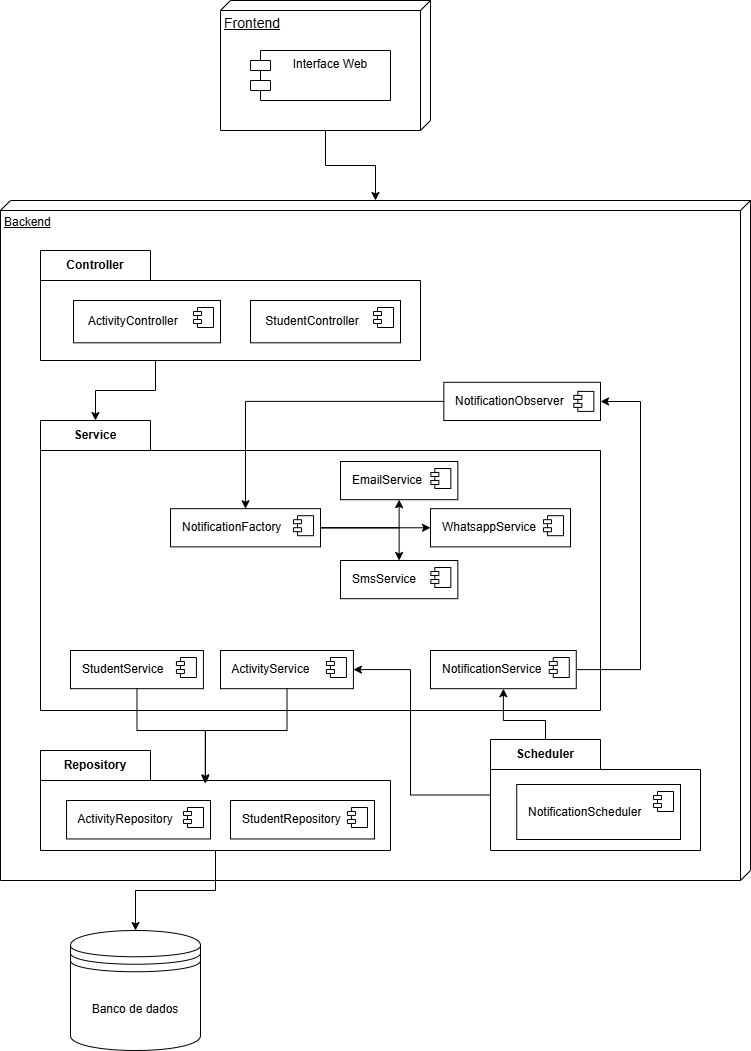

The diagram above was exported from draw.io. Its source (the exported page's mxGraphModel, read from the mxfile embedded in the PNG):
<mxGraphModel dx="1731" dy="896" grid="1" gridSize="10" guides="1" tooltips="1" connect="1" arrows="1" fold="1" page="1" pageScale="1" pageWidth="1600" pageHeight="1200" math="0" shadow="0">
  <root>
    <mxCell id="0" />
    <mxCell id="1" parent="0" />
    <mxCell id="R4BI_A1ZXl8WtrKl7GdW-5" style="edgeStyle=orthogonalEdgeStyle;rounded=0;orthogonalLoop=1;jettySize=auto;html=1;" parent="1" source="R4BI_A1ZXl8WtrKl7GdW-1" target="R4BI_A1ZXl8WtrKl7GdW-4" edge="1">
      <mxGeometry relative="1" as="geometry" />
    </mxCell>
    <mxCell id="R4BI_A1ZXl8WtrKl7GdW-1" value="&lt;font style=&quot;font-size: 14px;&quot;&gt;Frontend&lt;/font&gt;" style="verticalAlign=top;align=left;spacingTop=8;spacingLeft=2;spacingRight=12;shape=cube;size=10;direction=south;fontStyle=4;html=1;whiteSpace=wrap;" parent="1" vertex="1">
      <mxGeometry x="290" y="120" width="210" height="130" as="geometry" />
    </mxCell>
    <mxCell id="R4BI_A1ZXl8WtrKl7GdW-3" value="Interface Web" style="shape=module;align=left;spacingLeft=20;align=center;verticalAlign=top;whiteSpace=wrap;html=1;" parent="1" vertex="1">
      <mxGeometry x="320" y="170" width="140" height="50" as="geometry" />
    </mxCell>
    <mxCell id="R4BI_A1ZXl8WtrKl7GdW-4" value="Backend" style="verticalAlign=top;align=left;spacingTop=8;spacingLeft=2;spacingRight=12;shape=cube;size=10;direction=south;fontStyle=4;html=1;whiteSpace=wrap;" parent="1" vertex="1">
      <mxGeometry x="70" y="320" width="750" height="680" as="geometry" />
    </mxCell>
    <mxCell id="R4BI_A1ZXl8WtrKl7GdW-9" value="Controller" style="shape=folder;fontStyle=1;tabWidth=110;tabHeight=30;tabPosition=left;html=1;boundedLbl=1;labelInHeader=1;container=1;collapsible=0;whiteSpace=wrap;" parent="1" vertex="1">
      <mxGeometry x="110" y="370" width="380" height="110" as="geometry" />
    </mxCell>
    <mxCell id="R4BI_A1ZXl8WtrKl7GdW-10" value="" style="html=1;strokeColor=none;resizeWidth=1;resizeHeight=1;fillColor=none;part=1;connectable=0;allowArrows=0;deletable=0;whiteSpace=wrap;" parent="R4BI_A1ZXl8WtrKl7GdW-9" vertex="1">
      <mxGeometry width="380.00000000000006" height="77" relative="1" as="geometry">
        <mxPoint y="30" as="offset" />
      </mxGeometry>
    </mxCell>
    <mxCell id="R4BI_A1ZXl8WtrKl7GdW-14" value="&amp;nbsp; &amp;nbsp; ActivityController" style="html=1;dropTarget=0;whiteSpace=wrap;align=left;" parent="R4BI_A1ZXl8WtrKl7GdW-9" vertex="1">
      <mxGeometry x="33.04" y="50" width="146.96" height="42.31" as="geometry" />
    </mxCell>
    <mxCell id="R4BI_A1ZXl8WtrKl7GdW-15" value="" style="shape=module;jettyWidth=8;jettyHeight=4;" parent="R4BI_A1ZXl8WtrKl7GdW-14" vertex="1">
      <mxGeometry x="1" width="20" height="20" relative="1" as="geometry">
        <mxPoint x="-27" y="7" as="offset" />
      </mxGeometry>
    </mxCell>
    <mxCell id="PFBjVpflo1v9iH1P6-AT-1" value="&amp;nbsp; &amp;nbsp; StudentController" style="html=1;dropTarget=0;whiteSpace=wrap;align=left;" vertex="1" parent="R4BI_A1ZXl8WtrKl7GdW-9">
      <mxGeometry x="210" y="50" width="150" height="42.31" as="geometry" />
    </mxCell>
    <mxCell id="PFBjVpflo1v9iH1P6-AT-2" value="" style="shape=module;jettyWidth=8;jettyHeight=4;" vertex="1" parent="PFBjVpflo1v9iH1P6-AT-1">
      <mxGeometry x="1" width="20" height="20" relative="1" as="geometry">
        <mxPoint x="-27" y="7" as="offset" />
      </mxGeometry>
    </mxCell>
    <mxCell id="R4BI_A1ZXl8WtrKl7GdW-16" value="Service" style="shape=folder;fontStyle=1;tabWidth=110;tabHeight=30;tabPosition=left;html=1;boundedLbl=1;labelInHeader=1;container=1;collapsible=0;whiteSpace=wrap;" parent="1" vertex="1">
      <mxGeometry x="110" y="540" width="560" height="290" as="geometry" />
    </mxCell>
    <mxCell id="R4BI_A1ZXl8WtrKl7GdW-17" value="" style="html=1;strokeColor=none;resizeWidth=1;resizeHeight=1;fillColor=none;part=1;connectable=0;allowArrows=0;deletable=0;whiteSpace=wrap;" parent="R4BI_A1ZXl8WtrKl7GdW-16" vertex="1">
      <mxGeometry width="532.8610887176709" height="230" relative="1" as="geometry">
        <mxPoint y="30" as="offset" />
      </mxGeometry>
    </mxCell>
    <mxCell id="R4BI_A1ZXl8WtrKl7GdW-18" value="&amp;nbsp; &amp;nbsp;ActivityService" style="html=1;dropTarget=0;whiteSpace=wrap;align=left;" parent="R4BI_A1ZXl8WtrKl7GdW-16" vertex="1">
      <mxGeometry x="180" y="230" width="132.92" height="38.19" as="geometry" />
    </mxCell>
    <mxCell id="R4BI_A1ZXl8WtrKl7GdW-19" value="" style="shape=module;jettyWidth=8;jettyHeight=4;" parent="R4BI_A1ZXl8WtrKl7GdW-18" vertex="1">
      <mxGeometry x="1" width="20" height="20" relative="1" as="geometry">
        <mxPoint x="-27" y="7" as="offset" />
      </mxGeometry>
    </mxCell>
    <mxCell id="PFBjVpflo1v9iH1P6-AT-7" value="" style="edgeStyle=orthogonalEdgeStyle;rounded=0;orthogonalLoop=1;jettySize=auto;html=1;" edge="1" parent="R4BI_A1ZXl8WtrKl7GdW-16" source="PFBjVpflo1v9iH1P6-AT-3" target="PFBjVpflo1v9iH1P6-AT-5">
      <mxGeometry relative="1" as="geometry" />
    </mxCell>
    <mxCell id="PFBjVpflo1v9iH1P6-AT-10" value="" style="edgeStyle=orthogonalEdgeStyle;rounded=0;orthogonalLoop=1;jettySize=auto;html=1;" edge="1" parent="R4BI_A1ZXl8WtrKl7GdW-16" source="PFBjVpflo1v9iH1P6-AT-3" target="PFBjVpflo1v9iH1P6-AT-8">
      <mxGeometry relative="1" as="geometry" />
    </mxCell>
    <mxCell id="PFBjVpflo1v9iH1P6-AT-13" value="" style="edgeStyle=orthogonalEdgeStyle;rounded=0;orthogonalLoop=1;jettySize=auto;html=1;" edge="1" parent="R4BI_A1ZXl8WtrKl7GdW-16" source="PFBjVpflo1v9iH1P6-AT-3" target="PFBjVpflo1v9iH1P6-AT-11">
      <mxGeometry relative="1" as="geometry" />
    </mxCell>
    <mxCell id="PFBjVpflo1v9iH1P6-AT-3" value="&amp;nbsp; &amp;nbsp;NotificationFactory" style="html=1;dropTarget=0;whiteSpace=wrap;align=left;" vertex="1" parent="R4BI_A1ZXl8WtrKl7GdW-16">
      <mxGeometry x="130" y="88.19" width="150" height="38.19" as="geometry" />
    </mxCell>
    <mxCell id="PFBjVpflo1v9iH1P6-AT-4" value="" style="shape=module;jettyWidth=8;jettyHeight=4;" vertex="1" parent="PFBjVpflo1v9iH1P6-AT-3">
      <mxGeometry x="1" width="20" height="20" relative="1" as="geometry">
        <mxPoint x="-27" y="7" as="offset" />
      </mxGeometry>
    </mxCell>
    <mxCell id="PFBjVpflo1v9iH1P6-AT-5" value="&amp;nbsp; &amp;nbsp;EmailService" style="html=1;dropTarget=0;whiteSpace=wrap;align=left;" vertex="1" parent="R4BI_A1ZXl8WtrKl7GdW-16">
      <mxGeometry x="300" y="41" width="117.32" height="38.19" as="geometry" />
    </mxCell>
    <mxCell id="PFBjVpflo1v9iH1P6-AT-6" value="" style="shape=module;jettyWidth=8;jettyHeight=4;" vertex="1" parent="PFBjVpflo1v9iH1P6-AT-5">
      <mxGeometry x="1" width="20" height="20" relative="1" as="geometry">
        <mxPoint x="-27" y="7" as="offset" />
      </mxGeometry>
    </mxCell>
    <mxCell id="PFBjVpflo1v9iH1P6-AT-8" value="&amp;nbsp; &amp;nbsp;SmsService" style="html=1;dropTarget=0;whiteSpace=wrap;align=left;" vertex="1" parent="R4BI_A1ZXl8WtrKl7GdW-16">
      <mxGeometry x="300" y="140" width="117.32" height="38.19" as="geometry" />
    </mxCell>
    <mxCell id="PFBjVpflo1v9iH1P6-AT-9" value="" style="shape=module;jettyWidth=8;jettyHeight=4;" vertex="1" parent="PFBjVpflo1v9iH1P6-AT-8">
      <mxGeometry x="1" width="20" height="20" relative="1" as="geometry">
        <mxPoint x="-27" y="7" as="offset" />
      </mxGeometry>
    </mxCell>
    <mxCell id="PFBjVpflo1v9iH1P6-AT-11" value="&amp;nbsp; &amp;nbsp;WhatsappService" style="html=1;dropTarget=0;whiteSpace=wrap;align=left;" vertex="1" parent="R4BI_A1ZXl8WtrKl7GdW-16">
      <mxGeometry x="390" y="88.19" width="140" height="38.19" as="geometry" />
    </mxCell>
    <mxCell id="PFBjVpflo1v9iH1P6-AT-12" value="" style="shape=module;jettyWidth=8;jettyHeight=4;" vertex="1" parent="PFBjVpflo1v9iH1P6-AT-11">
      <mxGeometry x="1" width="20" height="20" relative="1" as="geometry">
        <mxPoint x="-27" y="7" as="offset" />
      </mxGeometry>
    </mxCell>
    <mxCell id="PFBjVpflo1v9iH1P6-AT-14" value="&amp;nbsp; &amp;nbsp;StudentService" style="html=1;dropTarget=0;whiteSpace=wrap;align=left;" vertex="1" parent="R4BI_A1ZXl8WtrKl7GdW-16">
      <mxGeometry x="30" y="230" width="132.92" height="38.19" as="geometry" />
    </mxCell>
    <mxCell id="PFBjVpflo1v9iH1P6-AT-15" value="" style="shape=module;jettyWidth=8;jettyHeight=4;" vertex="1" parent="PFBjVpflo1v9iH1P6-AT-14">
      <mxGeometry x="1" width="20" height="20" relative="1" as="geometry">
        <mxPoint x="-27" y="7" as="offset" />
      </mxGeometry>
    </mxCell>
    <mxCell id="PFBjVpflo1v9iH1P6-AT-36" value="&amp;nbsp; &amp;nbsp;NotificationService" style="html=1;dropTarget=0;whiteSpace=wrap;align=left;" vertex="1" parent="R4BI_A1ZXl8WtrKl7GdW-16">
      <mxGeometry x="390" y="230" width="145.77" height="38.19" as="geometry" />
    </mxCell>
    <mxCell id="PFBjVpflo1v9iH1P6-AT-37" value="" style="shape=module;jettyWidth=8;jettyHeight=4;" vertex="1" parent="PFBjVpflo1v9iH1P6-AT-36">
      <mxGeometry x="1" width="20" height="20" relative="1" as="geometry">
        <mxPoint x="-27" y="7" as="offset" />
      </mxGeometry>
    </mxCell>
    <mxCell id="R4BI_A1ZXl8WtrKl7GdW-54" style="edgeStyle=orthogonalEdgeStyle;rounded=0;orthogonalLoop=1;jettySize=auto;html=1;entryX=0.5;entryY=0;entryDx=0;entryDy=0;" parent="1" source="R4BI_A1ZXl8WtrKl7GdW-28" target="R4BI_A1ZXl8WtrKl7GdW-53" edge="1">
      <mxGeometry relative="1" as="geometry" />
    </mxCell>
    <mxCell id="R4BI_A1ZXl8WtrKl7GdW-28" value="Repository" style="shape=folder;fontStyle=1;tabWidth=110;tabHeight=30;tabPosition=left;html=1;boundedLbl=1;labelInHeader=1;container=1;collapsible=0;whiteSpace=wrap;" parent="1" vertex="1">
      <mxGeometry x="110" y="870" width="350" height="100" as="geometry" />
    </mxCell>
    <mxCell id="R4BI_A1ZXl8WtrKl7GdW-29" value="" style="html=1;strokeColor=none;resizeWidth=1;resizeHeight=1;fillColor=none;part=1;connectable=0;allowArrows=0;deletable=0;whiteSpace=wrap;" parent="R4BI_A1ZXl8WtrKl7GdW-28" vertex="1">
      <mxGeometry width="349.9999999999999" height="70" relative="1" as="geometry">
        <mxPoint y="30" as="offset" />
      </mxGeometry>
    </mxCell>
    <mxCell id="R4BI_A1ZXl8WtrKl7GdW-30" value="&amp;nbsp; &amp;nbsp;ActivityRepository" style="html=1;dropTarget=0;whiteSpace=wrap;align=left;" parent="R4BI_A1ZXl8WtrKl7GdW-28" vertex="1">
      <mxGeometry x="26.03" y="50" width="143.97" height="38.46" as="geometry" />
    </mxCell>
    <mxCell id="R4BI_A1ZXl8WtrKl7GdW-31" value="" style="shape=module;jettyWidth=8;jettyHeight=4;" parent="R4BI_A1ZXl8WtrKl7GdW-30" vertex="1">
      <mxGeometry x="1" width="20" height="20" relative="1" as="geometry">
        <mxPoint x="-27" y="7" as="offset" />
      </mxGeometry>
    </mxCell>
    <mxCell id="PFBjVpflo1v9iH1P6-AT-50" value="&amp;nbsp; &amp;nbsp;StudentRepository" style="html=1;dropTarget=0;whiteSpace=wrap;align=left;" vertex="1" parent="R4BI_A1ZXl8WtrKl7GdW-28">
      <mxGeometry x="190" y="50" width="143.97" height="38.46" as="geometry" />
    </mxCell>
    <mxCell id="PFBjVpflo1v9iH1P6-AT-51" value="" style="shape=module;jettyWidth=8;jettyHeight=4;" vertex="1" parent="PFBjVpflo1v9iH1P6-AT-50">
      <mxGeometry x="1" width="20" height="20" relative="1" as="geometry">
        <mxPoint x="-27" y="7" as="offset" />
      </mxGeometry>
    </mxCell>
    <mxCell id="R4BI_A1ZXl8WtrKl7GdW-35" style="edgeStyle=orthogonalEdgeStyle;rounded=0;orthogonalLoop=1;jettySize=auto;html=1;entryX=0;entryY=0;entryDx=55;entryDy=0;entryPerimeter=0;" parent="1" source="R4BI_A1ZXl8WtrKl7GdW-9" target="R4BI_A1ZXl8WtrKl7GdW-16" edge="1">
      <mxGeometry relative="1" as="geometry">
        <Array as="points">
          <mxPoint x="225" y="510" />
          <mxPoint x="165" y="510" />
        </Array>
      </mxGeometry>
    </mxCell>
    <mxCell id="PFBjVpflo1v9iH1P6-AT-35" style="edgeStyle=orthogonalEdgeStyle;rounded=0;orthogonalLoop=1;jettySize=auto;html=1;entryX=1;entryY=0.5;entryDx=0;entryDy=0;" edge="1" parent="1" source="R4BI_A1ZXl8WtrKl7GdW-37" target="R4BI_A1ZXl8WtrKl7GdW-18">
      <mxGeometry relative="1" as="geometry">
        <Array as="points">
          <mxPoint x="480" y="914" />
          <mxPoint x="480" y="789" />
        </Array>
      </mxGeometry>
    </mxCell>
    <mxCell id="PFBjVpflo1v9iH1P6-AT-49" style="edgeStyle=orthogonalEdgeStyle;rounded=0;orthogonalLoop=1;jettySize=auto;html=1;entryX=0.5;entryY=1;entryDx=0;entryDy=0;exitX=0;exitY=0;exitDx=55;exitDy=0;exitPerimeter=0;" edge="1" parent="1" source="R4BI_A1ZXl8WtrKl7GdW-37" target="PFBjVpflo1v9iH1P6-AT-36">
      <mxGeometry relative="1" as="geometry">
        <Array as="points">
          <mxPoint x="615" y="840" />
          <mxPoint x="573" y="840" />
        </Array>
      </mxGeometry>
    </mxCell>
    <mxCell id="R4BI_A1ZXl8WtrKl7GdW-37" value="Scheduler" style="shape=folder;fontStyle=1;tabWidth=110;tabHeight=30;tabPosition=left;html=1;boundedLbl=1;labelInHeader=1;container=1;collapsible=0;whiteSpace=wrap;" parent="1" vertex="1">
      <mxGeometry x="560" y="859" width="210" height="111" as="geometry" />
    </mxCell>
    <mxCell id="R4BI_A1ZXl8WtrKl7GdW-38" value="" style="html=1;strokeColor=none;resizeWidth=1;resizeHeight=1;fillColor=none;part=1;connectable=0;allowArrows=0;deletable=0;whiteSpace=wrap;" parent="R4BI_A1ZXl8WtrKl7GdW-37" vertex="1">
      <mxGeometry width="210" height="77" relative="1" as="geometry">
        <mxPoint y="30" as="offset" />
      </mxGeometry>
    </mxCell>
    <mxCell id="R4BI_A1ZXl8WtrKl7GdW-44" value="&amp;nbsp; &amp;nbsp;NotificationScheduler" style="html=1;dropTarget=0;whiteSpace=wrap;align=left;" parent="R4BI_A1ZXl8WtrKl7GdW-37" vertex="1">
      <mxGeometry x="26.25" y="45" width="163.75" height="55" as="geometry" />
    </mxCell>
    <mxCell id="R4BI_A1ZXl8WtrKl7GdW-45" value="" style="shape=module;jettyWidth=8;jettyHeight=4;" parent="R4BI_A1ZXl8WtrKl7GdW-44" vertex="1">
      <mxGeometry x="1" width="20" height="20" relative="1" as="geometry">
        <mxPoint x="-27" y="7" as="offset" />
      </mxGeometry>
    </mxCell>
    <mxCell id="R4BI_A1ZXl8WtrKl7GdW-53" value="Banco de dados" style="shape=datastore;whiteSpace=wrap;html=1;" parent="1" vertex="1">
      <mxGeometry x="140" y="1050" width="130" height="120" as="geometry" />
    </mxCell>
    <mxCell id="PFBjVpflo1v9iH1P6-AT-45" value="" style="group" vertex="1" connectable="0" parent="1">
      <mxGeometry x="513.33" y="501.81" width="156.66999999999996" height="38.190000000000055" as="geometry" />
    </mxCell>
    <mxCell id="PFBjVpflo1v9iH1P6-AT-42" value="&amp;nbsp; &amp;nbsp;NotificationObserver" style="html=1;dropTarget=0;whiteSpace=wrap;align=left;container=0;" vertex="1" parent="PFBjVpflo1v9iH1P6-AT-45">
      <mxGeometry width="156.67" height="38.19" as="geometry" />
    </mxCell>
    <mxCell id="PFBjVpflo1v9iH1P6-AT-44" value="" style="shape=module;jettyWidth=8;jettyHeight=4;" vertex="1" parent="PFBjVpflo1v9iH1P6-AT-45">
      <mxGeometry x="130" y="9.100000000000023" width="20" height="20" as="geometry" />
    </mxCell>
    <mxCell id="PFBjVpflo1v9iH1P6-AT-47" style="edgeStyle=orthogonalEdgeStyle;rounded=0;orthogonalLoop=1;jettySize=auto;html=1;" edge="1" parent="1" source="PFBjVpflo1v9iH1P6-AT-36" target="PFBjVpflo1v9iH1P6-AT-42">
      <mxGeometry relative="1" as="geometry">
        <Array as="points">
          <mxPoint x="710" y="789" />
          <mxPoint x="710" y="521" />
        </Array>
      </mxGeometry>
    </mxCell>
    <mxCell id="PFBjVpflo1v9iH1P6-AT-52" style="edgeStyle=orthogonalEdgeStyle;rounded=0;orthogonalLoop=1;jettySize=auto;html=1;entryX=0.5;entryY=0;entryDx=0;entryDy=0;" edge="1" parent="1" source="PFBjVpflo1v9iH1P6-AT-42" target="PFBjVpflo1v9iH1P6-AT-3">
      <mxGeometry relative="1" as="geometry" />
    </mxCell>
    <mxCell id="PFBjVpflo1v9iH1P6-AT-53" style="edgeStyle=orthogonalEdgeStyle;rounded=0;orthogonalLoop=1;jettySize=auto;html=1;entryX=0.471;entryY=0.323;entryDx=0;entryDy=0;entryPerimeter=0;" edge="1" parent="1" source="PFBjVpflo1v9iH1P6-AT-14" target="R4BI_A1ZXl8WtrKl7GdW-28">
      <mxGeometry relative="1" as="geometry">
        <Array as="points">
          <mxPoint x="206" y="850" />
          <mxPoint x="275" y="850" />
        </Array>
      </mxGeometry>
    </mxCell>
    <mxCell id="PFBjVpflo1v9iH1P6-AT-54" style="edgeStyle=orthogonalEdgeStyle;rounded=0;orthogonalLoop=1;jettySize=auto;html=1;entryX=0.471;entryY=0.331;entryDx=0;entryDy=0;entryPerimeter=0;" edge="1" parent="1" source="R4BI_A1ZXl8WtrKl7GdW-18" target="R4BI_A1ZXl8WtrKl7GdW-28">
      <mxGeometry relative="1" as="geometry">
        <Array as="points">
          <mxPoint x="356" y="850" />
          <mxPoint x="275" y="850" />
        </Array>
      </mxGeometry>
    </mxCell>
  </root>
</mxGraphModel>